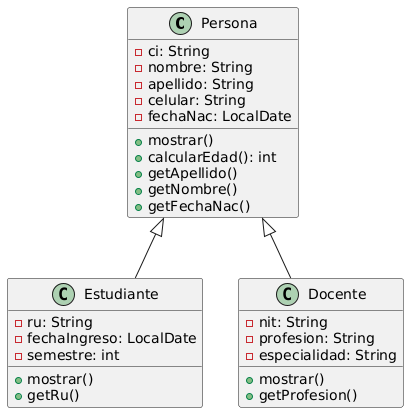

The diagram above was rendered by PlantUML. Its source (embedded in the PNG):
@startuml
class Persona {
  - ci: String
  - nombre: String
  - apellido: String
  - celular: String
  - fechaNac: LocalDate
  + mostrar()
  + calcularEdad(): int
  + getApellido()
  + getNombre()
  + getFechaNac()
}

class Estudiante {
  - ru: String
  - fechaIngreso: LocalDate
  - semestre: int
  + mostrar()
  + getRu()
}

class Docente {
  - nit: String
  - profesion: String
  - especialidad: String
  + mostrar()
  + getProfesion()
}

Persona <|-- Estudiante
Persona <|-- Docente
@enduml